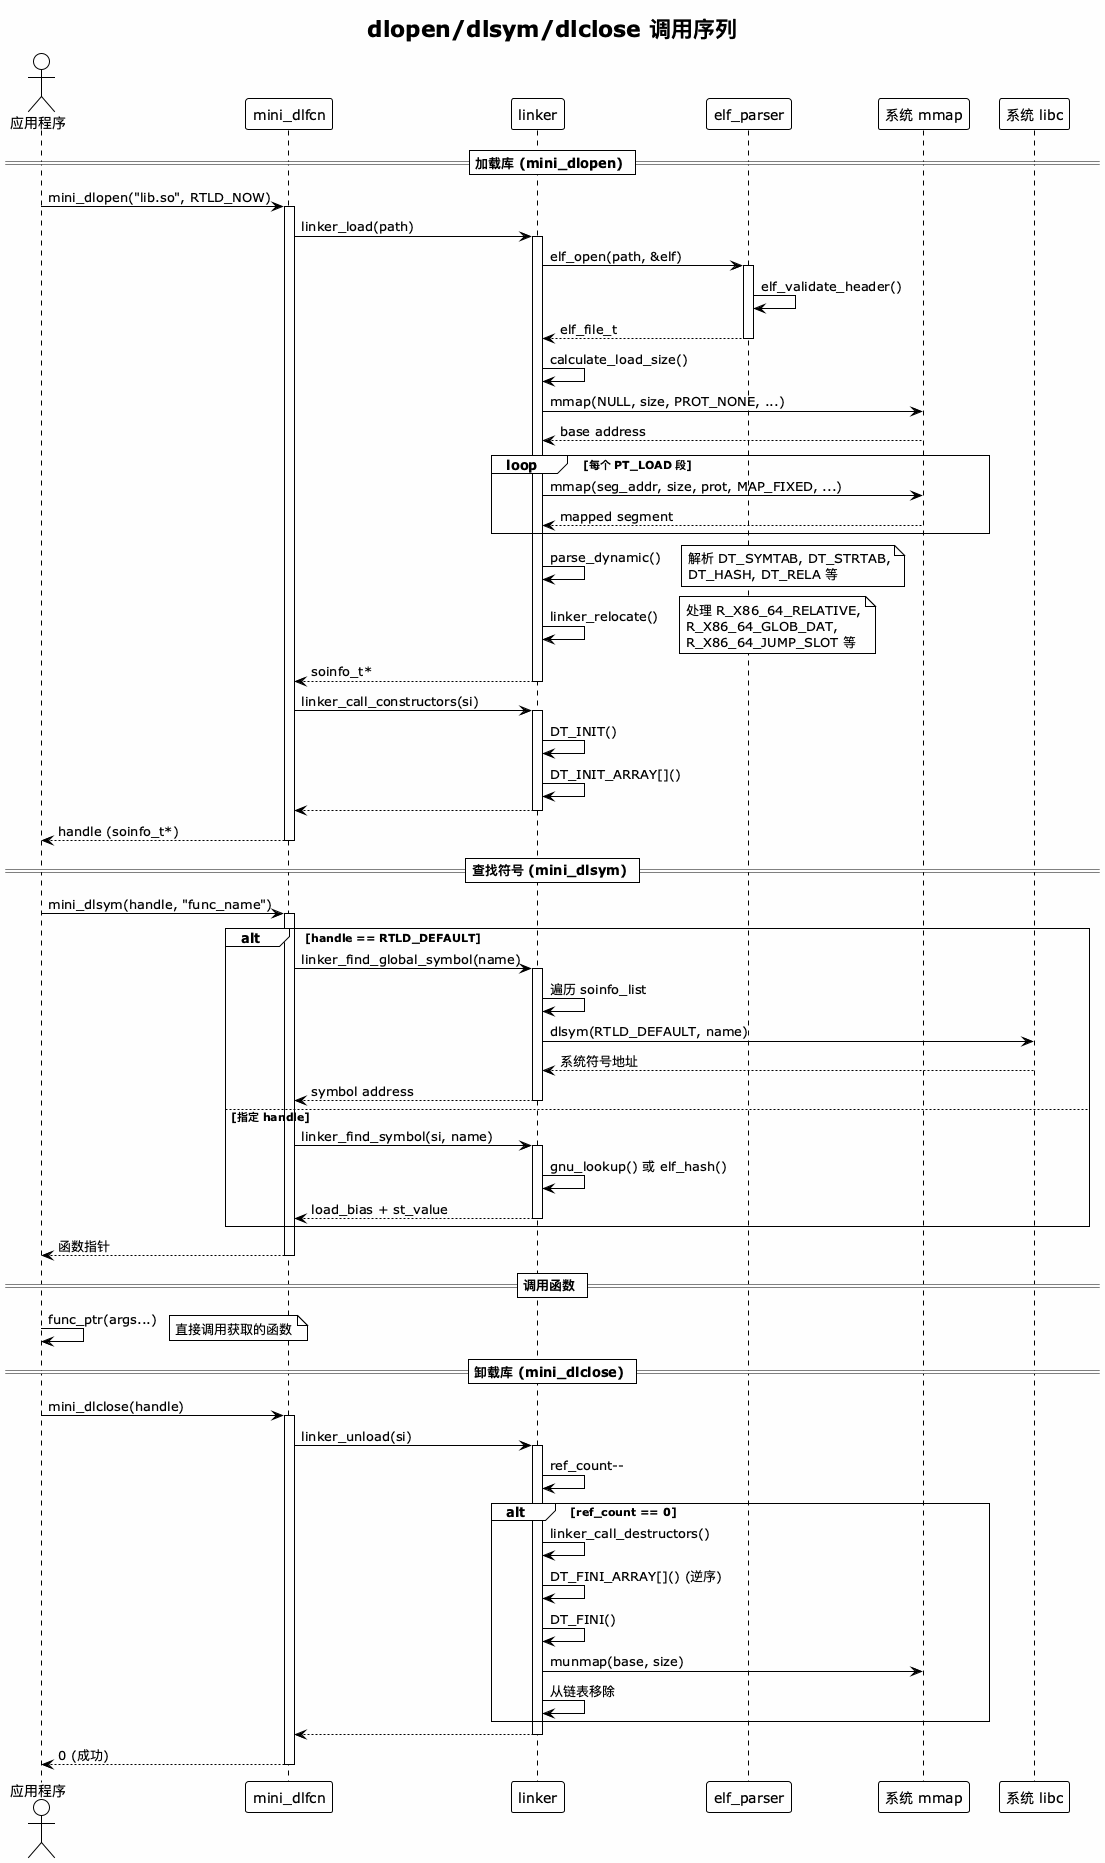

The diagram above was rendered by PlantUML. Its source (embedded in the PNG):
@startuml dlopen_sequence
!theme plain
skinparam backgroundColor #FEFEFE

title dlopen/dlsym/dlclose 调用序列

actor "应用程序" as App
participant "mini_dlfcn" as dlfcn
participant "linker" as linker
participant "elf_parser" as elf
participant "系统 mmap" as mmap
participant "系统 libc" as libc

== 加载库 (mini_dlopen) ==

App -> dlfcn: mini_dlopen("lib.so", RTLD_NOW)
activate dlfcn

dlfcn -> linker: linker_load(path)
activate linker

linker -> elf: elf_open(path, &elf)
activate elf
elf -> elf: elf_validate_header()
elf --> linker: elf_file_t
deactivate elf

linker -> linker: calculate_load_size()
linker -> mmap: mmap(NULL, size, PROT_NONE, ...)
mmap --> linker: base address

loop 每个 PT_LOAD 段
    linker -> mmap: mmap(seg_addr, size, prot, MAP_FIXED, ...)
    mmap --> linker: mapped segment
end

linker -> linker: parse_dynamic()
note right: 解析 DT_SYMTAB, DT_STRTAB,\nDT_HASH, DT_RELA 等

linker -> linker: linker_relocate()
note right: 处理 R_X86_64_RELATIVE,\nR_X86_64_GLOB_DAT,\nR_X86_64_JUMP_SLOT 等

linker --> dlfcn: soinfo_t*
deactivate linker

dlfcn -> linker: linker_call_constructors(si)
activate linker
linker -> linker: DT_INIT()
linker -> linker: DT_INIT_ARRAY[]()
linker --> dlfcn:
deactivate linker

dlfcn --> App: handle (soinfo_t*)
deactivate dlfcn

== 查找符号 (mini_dlsym) ==

App -> dlfcn: mini_dlsym(handle, "func_name")
activate dlfcn

alt handle == RTLD_DEFAULT
    dlfcn -> linker: linker_find_global_symbol(name)
    activate linker
    linker -> linker: 遍历 soinfo_list
    linker -> libc: dlsym(RTLD_DEFAULT, name)
    libc --> linker: 系统符号地址
    linker --> dlfcn: symbol address
    deactivate linker
else 指定 handle
    dlfcn -> linker: linker_find_symbol(si, name)
    activate linker
    linker -> linker: gnu_lookup() 或 elf_hash()
    linker --> dlfcn: load_bias + st_value
    deactivate linker
end

dlfcn --> App: 函数指针
deactivate dlfcn

== 调用函数 ==

App -> App: func_ptr(args...)
note right: 直接调用获取的函数

== 卸载库 (mini_dlclose) ==

App -> dlfcn: mini_dlclose(handle)
activate dlfcn

dlfcn -> linker: linker_unload(si)
activate linker

linker -> linker: ref_count--

alt ref_count == 0
    linker -> linker: linker_call_destructors()
    linker -> linker: DT_FINI_ARRAY[]() (逆序)
    linker -> linker: DT_FINI()
    linker -> mmap: munmap(base, size)
    linker -> linker: 从链表移除
end

linker --> dlfcn:
deactivate linker

dlfcn --> App: 0 (成功)
deactivate dlfcn

@enduml